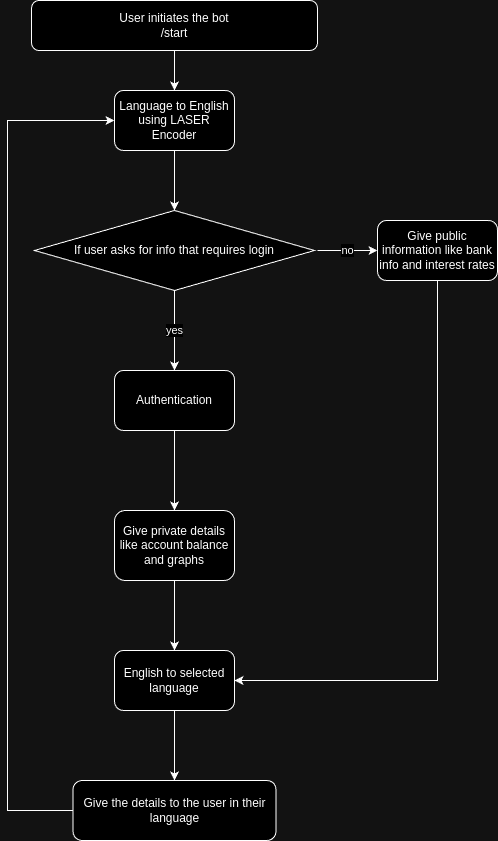

The diagram above was exported from draw.io. Its source (the exported page's mxGraphModel, read from the mxfile embedded in the PNG):
<mxGraphModel dx="1050" dy="1739" grid="1" gridSize="10" guides="1" tooltips="1" connect="1" arrows="1" fold="1" page="1" pageScale="1" pageWidth="827" pageHeight="1169" math="0" shadow="0">
  <root>
    <mxCell id="0" />
    <mxCell id="1" parent="0" />
    <mxCell id="akPiwqI5_nwpXBHvvNG1-1" value="User initiates the bot&lt;br&gt;/start" style="rounded=1;whiteSpace=wrap;html=1;" parent="1" vertex="1">
      <mxGeometry x="354" y="-20" width="286" height="50" as="geometry" />
    </mxCell>
    <mxCell id="akPiwqI5_nwpXBHvvNG1-2" value="" style="endArrow=classic;html=1;rounded=0;entryX=0.5;entryY=0;entryDx=0;entryDy=0;exitX=0.5;exitY=1;exitDx=0;exitDy=0;" parent="1" source="akPiwqI5_nwpXBHvvNG1-11" target="akPiwqI5_nwpXBHvvNG1-3" edge="1">
      <mxGeometry width="50" height="50" relative="1" as="geometry">
        <mxPoint x="500" y="90" as="sourcePoint" />
        <mxPoint x="497" y="220" as="targetPoint" />
      </mxGeometry>
    </mxCell>
    <mxCell id="akPiwqI5_nwpXBHvvNG1-3" value="If user asks for info that requires login" style="rhombus;whiteSpace=wrap;html=1;" parent="1" vertex="1">
      <mxGeometry x="357" y="190" width="280" height="80" as="geometry" />
    </mxCell>
    <mxCell id="akPiwqI5_nwpXBHvvNG1-5" value="Give private details like account balance and graphs" style="rounded=1;whiteSpace=wrap;html=1;" parent="1" vertex="1">
      <mxGeometry x="437" y="490" width="120" height="70" as="geometry" />
    </mxCell>
    <mxCell id="akPiwqI5_nwpXBHvvNG1-17" style="edgeStyle=orthogonalEdgeStyle;rounded=0;orthogonalLoop=1;jettySize=auto;html=1;exitX=0.5;exitY=1;exitDx=0;exitDy=0;entryX=1;entryY=0.5;entryDx=0;entryDy=0;" parent="1" source="akPiwqI5_nwpXBHvvNG1-6" target="akPiwqI5_nwpXBHvvNG1-16" edge="1">
      <mxGeometry relative="1" as="geometry" />
    </mxCell>
    <mxCell id="akPiwqI5_nwpXBHvvNG1-6" value="Give public information like bank info and interest rates" style="rounded=1;whiteSpace=wrap;html=1;" parent="1" vertex="1">
      <mxGeometry x="700" y="200" width="120" height="60" as="geometry" />
    </mxCell>
    <mxCell id="akPiwqI5_nwpXBHvvNG1-7" value="yes" style="endArrow=classic;html=1;rounded=0;exitX=0.5;exitY=1;exitDx=0;exitDy=0;" parent="1" source="akPiwqI5_nwpXBHvvNG1-3" edge="1">
      <mxGeometry width="50" height="50" relative="1" as="geometry">
        <mxPoint x="470" y="320" as="sourcePoint" />
        <mxPoint x="497" y="350" as="targetPoint" />
        <Array as="points">
          <mxPoint x="497" y="350" />
        </Array>
      </mxGeometry>
    </mxCell>
    <mxCell id="akPiwqI5_nwpXBHvvNG1-8" value="no" style="endArrow=classic;html=1;rounded=0;entryX=0;entryY=0.5;entryDx=0;entryDy=0;" parent="1" target="akPiwqI5_nwpXBHvvNG1-6" edge="1">
      <mxGeometry width="50" height="50" relative="1" as="geometry">
        <mxPoint x="640" y="230" as="sourcePoint" />
        <mxPoint x="520" y="270" as="targetPoint" />
      </mxGeometry>
    </mxCell>
    <mxCell id="akPiwqI5_nwpXBHvvNG1-9" value="Authentication" style="rounded=1;whiteSpace=wrap;html=1;" parent="1" vertex="1">
      <mxGeometry x="437" y="350" width="120" height="60" as="geometry" />
    </mxCell>
    <mxCell id="akPiwqI5_nwpXBHvvNG1-10" value="" style="endArrow=classic;html=1;rounded=0;entryX=0.5;entryY=0;entryDx=0;entryDy=0;exitX=0.5;exitY=1;exitDx=0;exitDy=0;" parent="1" source="akPiwqI5_nwpXBHvvNG1-9" target="akPiwqI5_nwpXBHvvNG1-5" edge="1">
      <mxGeometry width="50" height="50" relative="1" as="geometry">
        <mxPoint x="470" y="320" as="sourcePoint" />
        <mxPoint x="520" y="270" as="targetPoint" />
      </mxGeometry>
    </mxCell>
    <mxCell id="akPiwqI5_nwpXBHvvNG1-11" value="Language to English using LASER Encoder" style="rounded=1;whiteSpace=wrap;html=1;" parent="1" vertex="1">
      <mxGeometry x="437" y="70" width="120" height="60" as="geometry" />
    </mxCell>
    <mxCell id="akPiwqI5_nwpXBHvvNG1-12" value="" style="endArrow=classic;html=1;rounded=0;exitX=0.5;exitY=1;exitDx=0;exitDy=0;entryX=0.5;entryY=0;entryDx=0;entryDy=0;" parent="1" source="akPiwqI5_nwpXBHvvNG1-1" target="akPiwqI5_nwpXBHvvNG1-11" edge="1">
      <mxGeometry width="50" height="50" relative="1" as="geometry">
        <mxPoint x="470" y="230" as="sourcePoint" />
        <mxPoint x="520" y="180" as="targetPoint" />
      </mxGeometry>
    </mxCell>
    <mxCell id="akPiwqI5_nwpXBHvvNG1-15" value="" style="endArrow=classic;html=1;rounded=0;exitX=0.5;exitY=1;exitDx=0;exitDy=0;" parent="1" source="akPiwqI5_nwpXBHvvNG1-5" target="akPiwqI5_nwpXBHvvNG1-16" edge="1">
      <mxGeometry width="50" height="50" relative="1" as="geometry">
        <mxPoint x="470" y="490" as="sourcePoint" />
        <mxPoint x="500" y="650" as="targetPoint" />
      </mxGeometry>
    </mxCell>
    <mxCell id="akPiwqI5_nwpXBHvvNG1-16" value="English to selected language" style="rounded=1;whiteSpace=wrap;html=1;" parent="1" vertex="1">
      <mxGeometry x="437" y="630" width="120" height="60" as="geometry" />
    </mxCell>
    <mxCell id="akPiwqI5_nwpXBHvvNG1-21" style="edgeStyle=orthogonalEdgeStyle;rounded=0;orthogonalLoop=1;jettySize=auto;html=1;exitX=0;exitY=0.5;exitDx=0;exitDy=0;entryX=0;entryY=0.5;entryDx=0;entryDy=0;" parent="1" source="akPiwqI5_nwpXBHvvNG1-18" target="akPiwqI5_nwpXBHvvNG1-11" edge="1">
      <mxGeometry relative="1" as="geometry">
        <Array as="points">
          <mxPoint x="330" y="790" />
          <mxPoint x="330" y="100" />
        </Array>
      </mxGeometry>
    </mxCell>
    <mxCell id="akPiwqI5_nwpXBHvvNG1-18" value="Give the details to the user in their language" style="rounded=1;whiteSpace=wrap;html=1;" parent="1" vertex="1">
      <mxGeometry x="395.5" y="760" width="203" height="60" as="geometry" />
    </mxCell>
    <mxCell id="akPiwqI5_nwpXBHvvNG1-19" value="" style="endArrow=classic;html=1;rounded=0;exitX=0.5;exitY=1;exitDx=0;exitDy=0;entryX=0.5;entryY=0;entryDx=0;entryDy=0;" parent="1" source="akPiwqI5_nwpXBHvvNG1-16" target="akPiwqI5_nwpXBHvvNG1-18" edge="1">
      <mxGeometry width="50" height="50" relative="1" as="geometry">
        <mxPoint x="470" y="590" as="sourcePoint" />
        <mxPoint x="520" y="540" as="targetPoint" />
      </mxGeometry>
    </mxCell>
  </root>
</mxGraphModel>